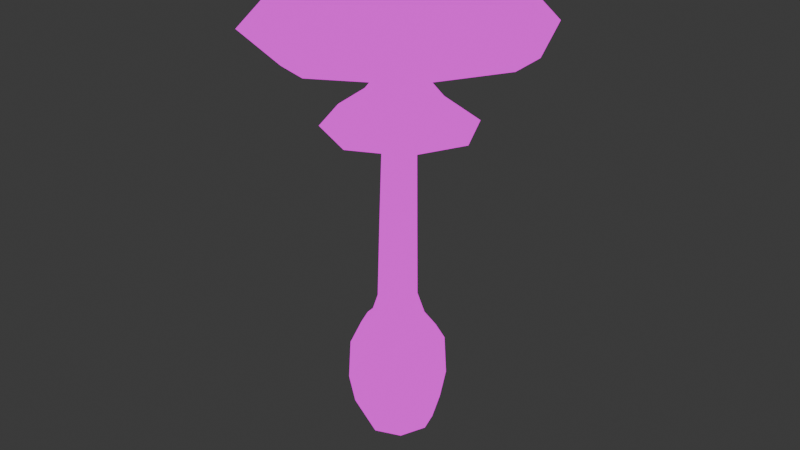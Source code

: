 # Source: Large_DestroyingAngel.blend  (saved by Blender 4.1.24; exported with 4.5.12 LTS)
import bpy
from mathutils import Matrix  # noqa: F401  (used for matrix-valued properties, if any)

bpy.ops.wm.read_factory_settings(use_empty=True)
scene = bpy.context.scene
scene.name = 'Scene'

# ---- collections
col_collection = bpy.data.collections.new('Collection'); scene.collection.children.link(col_collection)

# ---- images (referenced by path relative to the original .blend; pixels are not part of the script)
import os
ASSET_DIR = os.environ.get("B2B_ASSET_DIR", "")  # directory of the original .blend (textures are referenced by path, not embedded)
HERE = os.path.dirname(os.path.abspath(__file__))  # packed textures are extracted next to this script under _unpacked/

def load_image(name, relpath, width, height, colorspace="sRGB"):
    """Load a texture the original file referenced (path relative to the .blend, or extracted next to this script)."""
    p = next((c for c in (os.path.join(HERE, relpath), os.path.join(ASSET_DIR, relpath)) if relpath and os.path.exists(c)), "")
    if p:
        img = bpy.data.images.load(p, check_existing=True)
        img.name = name
    else:  # same state as the original file: an image datablock whose file is absent (Cycles renders it pink)
        img = bpy.data.images.new(name, width, height)
        img.source = "FILE"
        img.filepath = "//" + (relpath or name)
    img.colorspace_settings.name = colorspace
    return img
img_image0_jpeg = load_image('image0.jpeg', 'image0.jpeg', 1024, 1024, 'sRGB')

# ---- materials (node trees are filled in below, after node groups)
mat_material = bpy.data.materials.new('Material')
mat_material.alpha_threshold = 0.0
mat_material.use_transparent_shadow = False
mat_material.roughness = 0.5
mat_material.line_color = (0.0, 0.0, 0.0, 1.0)

# ---- material node trees
mat_material.use_nodes = True; mat_material.node_tree.nodes.clear()
_N = mat_material.node_tree.nodes; _L = mat_material.node_tree.links
n0 = _N.new('ShaderNodeOutputMaterial'); n0.name = 'Material Output'; n0.location = (300, 300)
n1 = _N.new('ShaderNodeBsdfPrincipled'); n1.name = 'Principled BSDF'; n1.location = (165, 142)
n1.inputs[3].default_value = 1.45
n2 = _N.new('ShaderNodeTexImage'); n2.name = 'Image Texture'; n2.location = (-140, 316)
n2.image = img_image0_jpeg
_L.new(n2.outputs[0], n0.inputs[0])
n0.is_active_output = True

# ---- world
world_world = bpy.data.worlds.new('World'); scene.world = world_world
world_world.use_nodes = True; world_world.node_tree.nodes.clear()
_N = world_world.node_tree.nodes; _L = world_world.node_tree.links
n0 = _N.new('ShaderNodeOutputWorld'); n0.name = 'World Output'; n0.location = (300, 300)
n1 = _N.new('ShaderNodeBackground'); n1.name = 'Background'; n1.location = (10, 300)
n1.inputs[0].default_value = (0.05088, 0.05088, 0.05088, 1.0)
_L.new(n1.outputs[0], n0.inputs[0])
n0.is_active_output = True
world_world.color = (0.05088, 0.05088, 0.05088)
world_world.use_sun_shadow = False
world_world.sun_shadow_jitter_overblur = 0.0

# ---- meshes
me_cube_001 = bpy.data.meshes.new('Cube.001')
me_cube_001.from_pydata([(-1.425, -0.1268, 5.204), (-1.429, -0.1196, 5.876), (0.3301, 1.628, 5.204), (0.3228, 1.632, 5.876), (0.3299, -1.881, 5.242), (0.3226, -1.871, 5.914), (2.085, -0.1266, 5.242), (2.074, -0.1194, 5.914), (-0.7541, 0.9574, 5.179), (-1.76, -0.1243, 5.436), (-0.7618, 0.9651, 5.986), (0.3276, 1.963, 5.436), (1.415, 0.9575, 5.203), (1.405, 0.9652, 6.009), (2.415, -0.1241, 5.481), (1.415, -1.211, 5.226), (1.405, -1.202, 6.033), (0.3273, -2.212, 5.481), (-0.7542, -1.211, 5.203), (-0.7619, -1.202, 6.009), (-1.115, 1.318, 5.439), (1.77, 1.319, 5.47), (1.77, -1.567, 5.501), (-1.115, -1.567, 5.47), (0.05019, -0.1262, 5.274), (0.3187, -0.1154, 6.27), (0.3294, 0.1531, 5.274), (0.3294, -0.4054, 5.28), (0.6086, -0.1261, 5.28), (0.1569, 0.04636, 5.27), (0.502, 0.04638, 5.274), (0.502, -0.2987, 5.278), (0.1569, -0.2988, 5.274), (-0.2983, 0.5015, 5.193), (0.3301, 0.8902, 5.208), (-0.2983, -0.7554, 5.207), (-0.6869, -0.1268, 5.208), (0.9587, 0.5016, 5.207), (0.9586, -0.7553, 5.221), (0.33, -1.144, 5.23), (1.347, -0.1267, 5.23), (0.8025, 0.1186, 0.5604), (0.08464, -0.5993, 0.5604), (0.03442, 0.8867, 0.5604), (-0.6835, 0.1688, 0.5604), (0.8378, 0.1174, -0.04479), (-0.7187, 0.17, -0.04479), (0.08583, -0.6345, -0.04479), (0.03323, 0.922, -0.04479), (-0.434, -0.3498, 0.5604), (0.5876, -0.3844, 0.5604), (-0.4685, 0.6718, 0.5604), (0.5531, 0.6373, 0.5604), (0.03922, 0.7449, 0.7959), (0.6607, 0.1234, 0.7959), (0.07985, -0.4575, 0.7959), (-0.5417, 0.164, 0.7959), (0.4565, 0.5407, 0.7998), (-0.4578, -0.3736, -0.05124), (-0.494, 0.6973, -0.05124), (0.6131, -0.4098, -0.05124), (0.5769, 0.6611, -0.05124), (-0.3374, -0.2532, 0.7998), (-0.3652, 0.5684, 0.7998), (0.4842, -0.281, 0.7998), (0.3256, 0.0837, 4.959), (0.5461, -0.1368, 4.964), (0.34, -0.3428, 4.964), (0.1196, -0.1224, 4.959), (0.4736, 0.01127, 4.963), (0.192, -0.2704, 4.963), (0.1822, 0.0211, 4.96), (0.4834, -0.2802, 4.966), (0.2782, -0.07493, 1.347), (0.4286, -0.2253, 3.598), (0.5045, -0.05158, 3.601), (0.3691, 0.1333, 1.344), (0.2639, 0.3481, 1.347), (0.4172, 0.1272, 3.618), (0.06999, -0.1658, 1.344), (0.2548, -0.3012, 3.601), (-0.1448, -0.06064, 1.347), (0.0761, -0.214, 3.618), (-0.25, 0.1542, 1.344), (-0.01139, -0.03497, 3.631), (0.2382, 0.2146, 3.631), (0.04907, 0.4533, 1.344), (-0.1591, 0.3624, 1.347), (0.06475, 0.1385, 3.639), (0.504, 0.1287, 0.9548), (0.04451, 0.5882, 0.9548), (0.3735, -0.1703, 0.9581), (0.353, 0.4372, 0.9581), (0.07455, -0.3008, 0.9548), (-0.2339, -0.1497, 0.9581), (-0.385, 0.1587, 0.9548), (-0.2545, 0.4577, 0.9581), (0.6065, 0.1252, -0.7758), (0.07801, -0.4032, -0.7758), (0.04105, 0.6907, -0.7758), (-0.4874, 0.1622, -0.7758), (-0.2851, 0.4884, -0.8337), (0.3817, 0.4659, -0.8337), (0.7487, 0.1204, -0.4874), (-0.6296, 0.167, -0.4874), (0.08282, -0.5454, -0.4874), (0.03624, 0.8329, -0.4874), (-0.2626, -0.1784, -0.8337), (0.4042, -0.201, -0.8337), (-0.3986, -0.3144, -0.4931), (-0.4306, 0.6339, -0.4931), (0.05953, 0.1437, -0.9553), (0.5497, -0.3465, -0.4931), (0.5177, 0.6019, -0.4931), (0.3034, 0.9937, 4.135), (1.474, -0.1765, 4.161), (0.3798, -1.27, 4.161), (-0.7905, -0.1002, 4.135), (1.089, 0.6092, 4.159), (-0.406, -0.8857, 4.159), (-0.4582, 0.6614, 4.142), (1.141, -0.9379, 4.176), (0.7421, 0.27, 4.51), (0.9502, -0.1552, 4.511), (0.7703, -0.5671, 4.519), (-0.2747, -0.1138, 4.497), (-0.09494, 0.2982, 4.501), (0.3584, -0.747, 4.511), (-0.0667, -0.5388, 4.51), (0.3171, 0.478, 4.497), (0.3435, -0.1402, 2.487), (0.427, 0.05056, 2.493), (0.3319, 0.2463, 2.52), (0.1527, -0.2238, 2.493), (-0.04304, -0.1286, 2.52), (-0.1386, 0.06753, 2.541), (0.1357, 0.3419, 2.541), (-0.05463, 0.2579, 2.552)], [], [(0, 9, 20, 8), (9, 1, 10, 20), (20, 10, 3, 11), (8, 20, 11, 2), (2, 11, 21, 12), (11, 3, 13, 21), (21, 13, 7, 14), (12, 21, 14, 6), (6, 14, 22, 15), (14, 7, 16, 22), (22, 16, 5, 17), (15, 22, 17, 4), (4, 17, 23, 18), (17, 5, 19, 23), (23, 19, 1, 9), (18, 23, 9, 0), (38, 39, 27, 31), (34, 37, 30, 26), (35, 36, 24, 32), (33, 34, 26, 29), (7, 13, 25, 16), (13, 3, 10, 25), (25, 10, 1, 19), (16, 25, 19, 5), (36, 33, 29, 24), (39, 35, 32, 27), (37, 40, 28, 30), (40, 38, 31, 28), (6, 15, 38, 40), (12, 6, 40, 37), (4, 18, 35, 39), (0, 8, 33, 36), (8, 2, 34, 33), (18, 0, 36, 35), (2, 12, 37, 34), (15, 4, 39, 38), (41, 52, 57, 54), (52, 43, 53, 57), (47, 42, 49, 58), (58, 49, 44, 46), (46, 44, 51, 59), (59, 51, 43, 48), (47, 58, 109, 105), (58, 46, 104, 109), (46, 59, 110, 104), (59, 48, 106, 110), (45, 60, 112, 103), (45, 41, 50, 60), (60, 50, 42, 47), (60, 47, 105, 112), (48, 61, 113, 106), (48, 43, 52, 61), (61, 52, 41, 45), (61, 45, 103, 113), (74, 75, 66, 72), (80, 74, 72, 67), (44, 49, 62, 56), (49, 42, 55, 62), (78, 85, 65, 69), (75, 78, 69, 66), (43, 51, 63, 53), (51, 44, 56, 63), (82, 80, 67, 70), (84, 82, 70, 68), (42, 50, 64, 55), (50, 41, 54, 64), (88, 84, 68, 71), (85, 88, 71, 65), (90, 96, 87, 86), (136, 137, 88, 85), (96, 95, 83, 87), (137, 135, 84, 88), (95, 94, 81, 83), (135, 134, 82, 84), (94, 93, 79, 81), (134, 133, 80, 82), (89, 92, 77, 76), (131, 132, 78, 75), (92, 90, 86, 77), (132, 136, 85, 78), (93, 91, 73, 79), (133, 130, 74, 80), (91, 89, 76, 73), (130, 131, 75, 74), (64, 54, 89, 91), (55, 64, 91, 93), (57, 53, 90, 92), (54, 57, 92, 89), (62, 55, 93, 94), (56, 62, 94, 95), (63, 56, 95, 96), (53, 63, 96, 90), (98, 105, 109, 107), (107, 109, 104, 100), (100, 104, 110, 101), (101, 110, 106, 99), (99, 102, 111, 101), (102, 97, 108, 111), (111, 108, 98, 107), (101, 111, 107, 100), (97, 103, 112, 108), (108, 112, 105, 98), (99, 106, 113, 102), (102, 113, 103, 97), (32, 70, 67, 27), (31, 27, 67, 72), (31, 72, 66, 28), (30, 28, 66, 69), (30, 69, 65, 26), (29, 26, 65, 71), (29, 71, 68, 24), (32, 24, 68, 70), (122, 123, 115, 118), (123, 124, 121, 115), (125, 126, 120, 117), (127, 128, 119, 116), (129, 122, 118, 114), (124, 127, 116, 121), (126, 129, 114, 120), (128, 125, 117, 119), (70, 68, 125, 128), (71, 65, 129, 126), (72, 67, 127, 124), (65, 69, 122, 129), (67, 70, 128, 127), (68, 71, 126, 125), (66, 72, 124, 123), (69, 66, 123, 122), (73, 76, 131, 130), (79, 73, 130, 133), (77, 86, 136, 132), (76, 77, 132, 131), (81, 79, 133, 134), (83, 81, 134, 135), (87, 83, 135, 137), (86, 87, 137, 136)])
_uv = me_cube_001.uv_layers.new(name='UVMap')
_uv.uv.foreach_set('vector', [0.1055, 0.9932, 0.1063, 0.9679, 0.1012, 0.9676, 0.1012, 0.9959, 0.1063, 0.9679, 0.1055, 0.9198, 0.1012, 0.9078, 0.1012, 0.9676, 0.1012, 0.9676, 0.1012, 0.9078, 0.09684, 0.9198, 0.09601, 0.9679, 0.1012, 0.9959, 0.1012, 0.9676, 0.09601, 0.9679, 0.09683, 0.9932, 0.09683, 0.9932, 0.09601, 0.9679, 0.09405, 0.9642, 0.09581, 0.9934, 0.09601, 0.9679, 0.09684, 0.9198, 0.09582, 0.9053, 0.09405, 0.9642, 0.09405, 0.9642, 0.09582, 0.9053, 0.09684, 0.9156, 0.09601, 0.963, 0.09581, 0.9934, 0.09405, 0.9642, 0.09601, 0.963, 0.09683, 0.9891, 0.09683, 0.9891, 0.09601, 0.963, 0.1012, 0.9608, 0.1012, 0.9908, 0.09601, 0.963, 0.09684, 0.9156, 0.1012, 0.9027, 0.1012, 0.9608, 0.1012, 0.9608, 0.1012, 0.9027, 0.1055, 0.9156, 0.1063, 0.963, 0.1012, 0.9908, 0.1012, 0.9608, 0.1063, 0.963, 0.1055, 0.9891, 0.1055, 0.9891, 0.1063, 0.963, 0.1083, 0.9642, 0.1065, 0.9934, 0.1063, 0.963, 0.1055, 0.9156, 0.1065, 0.9053, 0.1083, 0.9642, 0.1083, 0.9642, 0.1065, 0.9053, 0.1055, 0.9198, 0.1063, 0.9679, 0.1065, 0.9934, 0.1083, 0.9642, 0.1063, 0.9679, 0.1055, 0.9932, 0.09346, 0.8033, 0.08718, 0.8034, 0.09174, 0.8038, 0.09346, 0.8038, 0.09975, 0.8032, 0.1012, 0.8032, 0.0956, 0.8038, 0.09519, 0.8038, 0.0857, 0.8032, 0.08718, 0.8032, 0.09174, 0.8038, 0.09133, 0.8038, 0.09346, 0.8031, 0.09975, 0.8032, 0.09519, 0.8038, 0.09346, 0.8038, 0.09684, 0.9156, 0.09582, 0.9053, 0.1012, 0.8768, 0.1012, 0.9027, 0.09582, 0.9053, 0.09684, 0.9198, 0.1012, 0.9078, 0.1012, 0.8768, 0.1012, 0.8768, 0.1012, 0.9078, 0.1055, 0.9198, 0.1065, 0.9053, 0.1012, 0.9027, 0.1012, 0.8768, 0.1065, 0.9053, 0.1055, 0.9156, 0.08718, 0.8032, 0.09346, 0.8031, 0.09346, 0.8038, 0.09174, 0.8038, 0.08718, 0.8034, 0.0857, 0.8032, 0.09133, 0.8038, 0.09174, 0.8038, 0.1012, 0.8032, 0.09975, 0.8034, 0.09519, 0.8038, 0.0956, 0.8038, 0.09975, 0.8034, 0.09346, 0.8033, 0.09346, 0.8038, 0.09519, 0.8038, 0.1043, 0.8035, 0.09346, 0.8034, 0.09346, 0.8033, 0.09975, 0.8034, 0.1069, 0.8032, 0.1043, 0.8035, 0.09975, 0.8034, 0.1012, 0.8032, 0.08263, 0.8035, 0.08007, 0.8032, 0.0857, 0.8032, 0.08718, 0.8034, 0.08263, 0.8032, 0.09346, 0.803, 0.09346, 0.8031, 0.08718, 0.8032, 0.09346, 0.803, 0.1043, 0.8032, 0.09975, 0.8032, 0.09346, 0.8031, 0.08007, 0.8032, 0.08263, 0.8032, 0.08718, 0.8032, 0.0857, 0.8032, 0.1043, 0.8032, 0.1069, 0.8032, 0.1012, 0.8032, 0.09975, 0.8032, 0.09346, 0.8034, 0.08263, 0.8035, 0.08718, 0.8034, 0.09346, 0.8033, 0.105, 0.8254, 0.1073, 0.8254, 0.1057, 0.8341, 0.1038, 0.8339, 0.1073, 0.8254, 0.105, 0.8254, 0.1038, 0.8339, 0.1057, 0.8341, 0.09215, 0.8037, 0.09245, 0.8254, 0.09009, 0.8254, 0.08968, 0.8034, 0.08968, 0.8034, 0.09009, 0.8254, 0.09245, 0.8254, 0.09215, 0.8037, 0.09215, 0.8037, 0.09245, 0.8254, 0.09872, 0.8254, 0.09872, 0.8034, 0.09872, 0.8034, 0.09872, 0.8254, 0.105, 0.8254, 0.1053, 0.8037, 0.09215, 0.8037, 0.08968, 0.8034, 0.09071, 0.7875, 0.0929, 0.7877, 0.08968, 0.8034, 0.09215, 0.8037, 0.0929, 0.7877, 0.09071, 0.7875, 0.09215, 0.8037, 0.09872, 0.8034, 0.09872, 0.7875, 0.0929, 0.7877, 0.09872, 0.8034, 0.1053, 0.8037, 0.1045, 0.7877, 0.09872, 0.7875, 0.1053, 0.8037, 0.09872, 0.8034, 0.09872, 0.7875, 0.1045, 0.7877, 0.1053, 0.8037, 0.105, 0.8254, 0.09872, 0.8254, 0.09872, 0.8034, 0.09872, 0.8034, 0.09872, 0.8254, 0.09245, 0.8254, 0.09215, 0.8037, 0.09872, 0.8034, 0.09215, 0.8037, 0.0929, 0.7877, 0.09872, 0.7875, 0.1053, 0.8037, 0.1078, 0.8034, 0.1067, 0.7875, 0.1045, 0.7877, 0.1053, 0.8037, 0.105, 0.8254, 0.1073, 0.8254, 0.1078, 0.8034, 0.1078, 0.8034, 0.1073, 0.8254, 0.105, 0.8254, 0.1053, 0.8037, 0.1078, 0.8034, 0.1053, 0.8037, 0.1045, 0.7877, 0.1067, 0.7875, 0.09872, 0.9348, 0.1009, 0.9349, 0.1005, 0.984, 0.09872, 0.9841, 0.09654, 0.9349, 0.09872, 0.9348, 0.09872, 0.9841, 0.09692, 0.984, 0.09245, 0.8254, 0.09009, 0.8254, 0.09178, 0.8341, 0.09364, 0.8339, 0.09009, 0.8254, 0.09245, 0.8254, 0.09364, 0.8339, 0.09178, 0.8341, 0.1017, 0.9355, 0.1009, 0.936, 0.1005, 0.9838, 0.1012, 0.984, 0.1009, 0.9349, 0.1017, 0.9355, 0.1012, 0.984, 0.1005, 0.984, 0.105, 0.8254, 0.09872, 0.8254, 0.09872, 0.8341, 0.1038, 0.8339, 0.09872, 0.8254, 0.09245, 0.8254, 0.09364, 0.8339, 0.09872, 0.8341, 0.09574, 0.9355, 0.09654, 0.9349, 0.09692, 0.984, 0.09626, 0.984, 0.09654, 0.936, 0.09574, 0.9355, 0.09626, 0.984, 0.09692, 0.9838, 0.09245, 0.8254, 0.09872, 0.8254, 0.09872, 0.8341, 0.09364, 0.8339, 0.09872, 0.8254, 0.105, 0.8254, 0.1038, 0.8339, 0.09872, 0.8341, 0.09872, 0.9363, 0.09654, 0.936, 0.09692, 0.9838, 0.09872, 0.9838, 0.1009, 0.936, 0.09872, 0.9363, 0.09872, 0.9838, 0.1005, 0.9838, 0.1025, 0.8396, 0.09872, 0.8398, 0.09872, 0.8538, 0.1013, 0.8536, 0.1011, 0.8968, 0.09872, 0.8972, 0.09872, 0.9363, 0.1009, 0.936, 0.09872, 0.8398, 0.09497, 0.8396, 0.09611, 0.8536, 0.09872, 0.8538, 0.09872, 0.8972, 0.09632, 0.8968, 0.09654, 0.936, 0.09872, 0.9363, 0.09497, 0.8396, 0.09359, 0.8398, 0.09515, 0.8538, 0.09611, 0.8536, 0.09632, 0.8968, 0.09544, 0.896, 0.09574, 0.9355, 0.09654, 0.936, 0.09359, 0.8398, 0.09497, 0.8396, 0.09611, 0.8536, 0.09515, 0.8538, 0.09544, 0.896, 0.09632, 0.895, 0.09654, 0.9349, 0.09574, 0.9355, 0.1025, 0.8396, 0.1038, 0.8398, 0.1023, 0.8538, 0.1013, 0.8536, 0.1011, 0.895, 0.102, 0.896, 0.1017, 0.9355, 0.1009, 0.9349, 0.1038, 0.8398, 0.1025, 0.8396, 0.1013, 0.8536, 0.1023, 0.8538, 0.102, 0.896, 0.1011, 0.8968, 0.1009, 0.936, 0.1017, 0.9355, 0.09497, 0.8396, 0.09872, 0.8398, 0.09872, 0.8538, 0.09611, 0.8536, 0.09632, 0.895, 0.09872, 0.8948, 0.09872, 0.9348, 0.09654, 0.9349, 0.09872, 0.8398, 0.1025, 0.8396, 0.1013, 0.8536, 0.09872, 0.8538, 0.09872, 0.8948, 0.1011, 0.895, 0.1009, 0.9349, 0.09872, 0.9348, 0.09872, 0.8341, 0.1038, 0.8339, 0.1025, 0.8396, 0.09872, 0.8398, 0.09364, 0.8339, 0.09872, 0.8341, 0.09872, 0.8398, 0.09497, 0.8396, 0.1057, 0.8341, 0.1038, 0.8339, 0.1025, 0.8396, 0.1038, 0.8398, 0.1038, 0.8339, 0.1057, 0.8341, 0.1038, 0.8398, 0.1025, 0.8396, 0.09178, 0.8341, 0.09364, 0.8339, 0.09497, 0.8396, 0.09359, 0.8398, 0.09364, 0.8339, 0.09178, 0.8341, 0.09359, 0.8398, 0.09497, 0.8396, 0.09872, 0.8341, 0.09364, 0.8339, 0.09497, 0.8396, 0.09872, 0.8398, 0.1038, 0.8339, 0.09872, 0.8341, 0.09872, 0.8398, 0.1025, 0.8396, 0.0941, 0.7773, 0.0929, 0.7877, 0.09071, 0.7875, 0.09309, 0.7753, 0.09309, 0.7753, 0.09071, 0.7875, 0.0929, 0.7877, 0.0941, 0.7773, 0.0941, 0.7773, 0.0929, 0.7877, 0.09872, 0.7875, 0.09872, 0.7753, 0.09872, 0.7753, 0.09872, 0.7875, 0.1045, 0.7877, 0.1033, 0.7773, 0.1033, 0.7773, 0.1043, 0.7753, 0.09872, 0.7709, 0.09872, 0.7753, 0.1043, 0.7753, 0.1033, 0.7773, 0.09872, 0.7753, 0.09872, 0.7709, 0.09872, 0.7709, 0.09872, 0.7753, 0.0941, 0.7773, 0.09309, 0.7753, 0.09872, 0.7753, 0.09872, 0.7709, 0.09309, 0.7753, 0.0941, 0.7773, 0.1033, 0.7773, 0.1045, 0.7877, 0.09872, 0.7875, 0.09872, 0.7753, 0.09872, 0.7753, 0.09872, 0.7875, 0.0929, 0.7877, 0.0941, 0.7773, 0.1033, 0.7773, 0.1045, 0.7877, 0.1067, 0.7875, 0.1043, 0.7753, 0.1043, 0.7753, 0.1067, 0.7875, 0.1045, 0.7877, 0.1033, 0.7773, 0.0957, 0.9952, 0.09626, 0.984, 0.09692, 0.984, 0.09628, 0.9954, 0.09872, 0.9953, 0.09628, 0.9954, 0.09692, 0.984, 0.09872, 0.9841, 0.09872, 0.9953, 0.09872, 0.9841, 0.1005, 0.984, 0.1012, 0.9954, 0.1017, 0.9952, 0.1012, 0.9954, 0.1005, 0.984, 0.1012, 0.984, 0.1017, 0.9952, 0.1012, 0.984, 0.1005, 0.9838, 0.1012, 0.9952, 0.09872, 0.995, 0.1012, 0.9952, 0.1005, 0.9838, 0.09872, 0.9838, 0.09872, 0.995, 0.09872, 0.9838, 0.09692, 0.9838, 0.09628, 0.9952, 0.0957, 0.9952, 0.09628, 0.9952, 0.09692, 0.9838, 0.09626, 0.984, 0.1026, 0.9083, 0.1014, 0.9085, 0.1043, 0.843, 0.1066, 0.8426, 0.1014, 0.9085, 0.09794, 0.91, 0.09794, 0.8458, 0.1043, 0.843, 0.0945, 0.9059, 0.09794, 0.9065, 0.09794, 0.8394, 0.09159, 0.8383, 0.0945, 0.9085, 0.09324, 0.9083, 0.08926, 0.8426, 0.09159, 0.843, 0.1014, 0.9059, 0.1026, 0.9083, 0.1066, 0.8426, 0.1043, 0.8383, 0.09794, 0.91, 0.0945, 0.9085, 0.09159, 0.843, 0.09794, 0.8458, 0.09794, 0.9065, 0.1014, 0.9059, 0.1043, 0.8383, 0.09794, 0.8394, 0.09324, 0.9083, 0.0945, 0.9059, 0.09159, 0.8383, 0.08926, 0.8426, 0.09631, 0.9929, 0.09675, 0.9921, 0.0945, 0.9059, 0.09324, 0.9083, 0.09794, 0.9923, 0.09914, 0.9921, 0.1014, 0.9059, 0.09794, 0.9065, 0.09794, 0.9935, 0.09675, 0.993, 0.0945, 0.9085, 0.09794, 0.91, 0.09914, 0.9921, 0.09958, 0.9929, 0.1026, 0.9083, 0.1014, 0.9059, 0.09675, 0.993, 0.09631, 0.9929, 0.09324, 0.9083, 0.0945, 0.9085, 0.09675, 0.9921, 0.09794, 0.9923, 0.09794, 0.9065, 0.0945, 0.9059, 0.09914, 0.993, 0.09794, 0.9935, 0.09794, 0.91, 0.1014, 0.9085, 0.09958, 0.9929, 0.09914, 0.993, 0.1014, 0.9085, 0.1026, 0.9083, 0.09872, 0.8538, 0.1013, 0.8536, 0.1011, 0.895, 0.09872, 0.8948, 0.09611, 0.8536, 0.09872, 0.8538, 0.09872, 0.8948, 0.09632, 0.895, 0.1023, 0.8538, 0.1013, 0.8536, 0.1011, 0.8968, 0.102, 0.896, 0.1013, 0.8536, 0.1023, 0.8538, 0.102, 0.896, 0.1011, 0.895, 0.09515, 0.8538, 0.09611, 0.8536, 0.09632, 0.895, 0.09544, 0.896, 0.09611, 0.8536, 0.09515, 0.8538, 0.09544, 0.896, 0.09632, 0.8968, 0.09872, 0.8538, 0.09611, 0.8536, 0.09632, 0.8968, 0.09872, 0.8972, 0.1013, 0.8536, 0.09872, 0.8538, 0.09872, 0.8972, 0.1011, 0.8968])
me_cube_001.materials.append(mat_material)
me_cube_001.update()

# ---- objects
ob_large = bpy.data.objects.new('large', me_cube_001)

# ---- transforms, parenting, visibility, modifiers, constraints
ob_large.location = (0.0, 0.0, 0.0)

# ---- collection membership
col_collection.objects.link(ob_large)

# ---- scene / render settings (as saved in the file)
scene.frame_start = 1; scene.frame_end = 250; scene.frame_set(1)
scene.render.engine = 'BLENDER_EEVEE_NEXT'
scene.cycles.sampling_pattern = 'TABULATED_SOBOL'
scene.eevee.ray_tracing_options.trace_max_roughness = 0.0
bpy.context.view_layer.update()

# ---- added for rendering (the .blend has no active camera and no usable light): camera, sun
cam_auto = bpy.data.cameras.new('AutoCamera')
cam_auto.lens = 50.0
cam_auto.sensor_width = 36.0
cam_auto.clip_end = 1000.0
ob_auto_camera = bpy.data.objects.new('AutoCamera', cam_auto)
scene.collection.objects.link(ob_auto_camera)
ob_auto_camera.location = (8.96063, -10.484, 9.56389)
ob_auto_camera.rotation_euler = (1.09748, -7.21219e-08, 0.694738)
scene.camera = ob_auto_camera
light_auto_sun = bpy.data.lights.new('AutoSun', 'SUN')
light_auto_sun.energy = 3.0
light_auto_sun.angle = 0.0523599
ob_auto_sun = bpy.data.objects.new('AutoSun', light_auto_sun)
scene.collection.objects.link(ob_auto_sun)
ob_auto_sun.rotation_euler = (0.872665, 0.174533, 0.523599)
bpy.context.view_layer.update()
